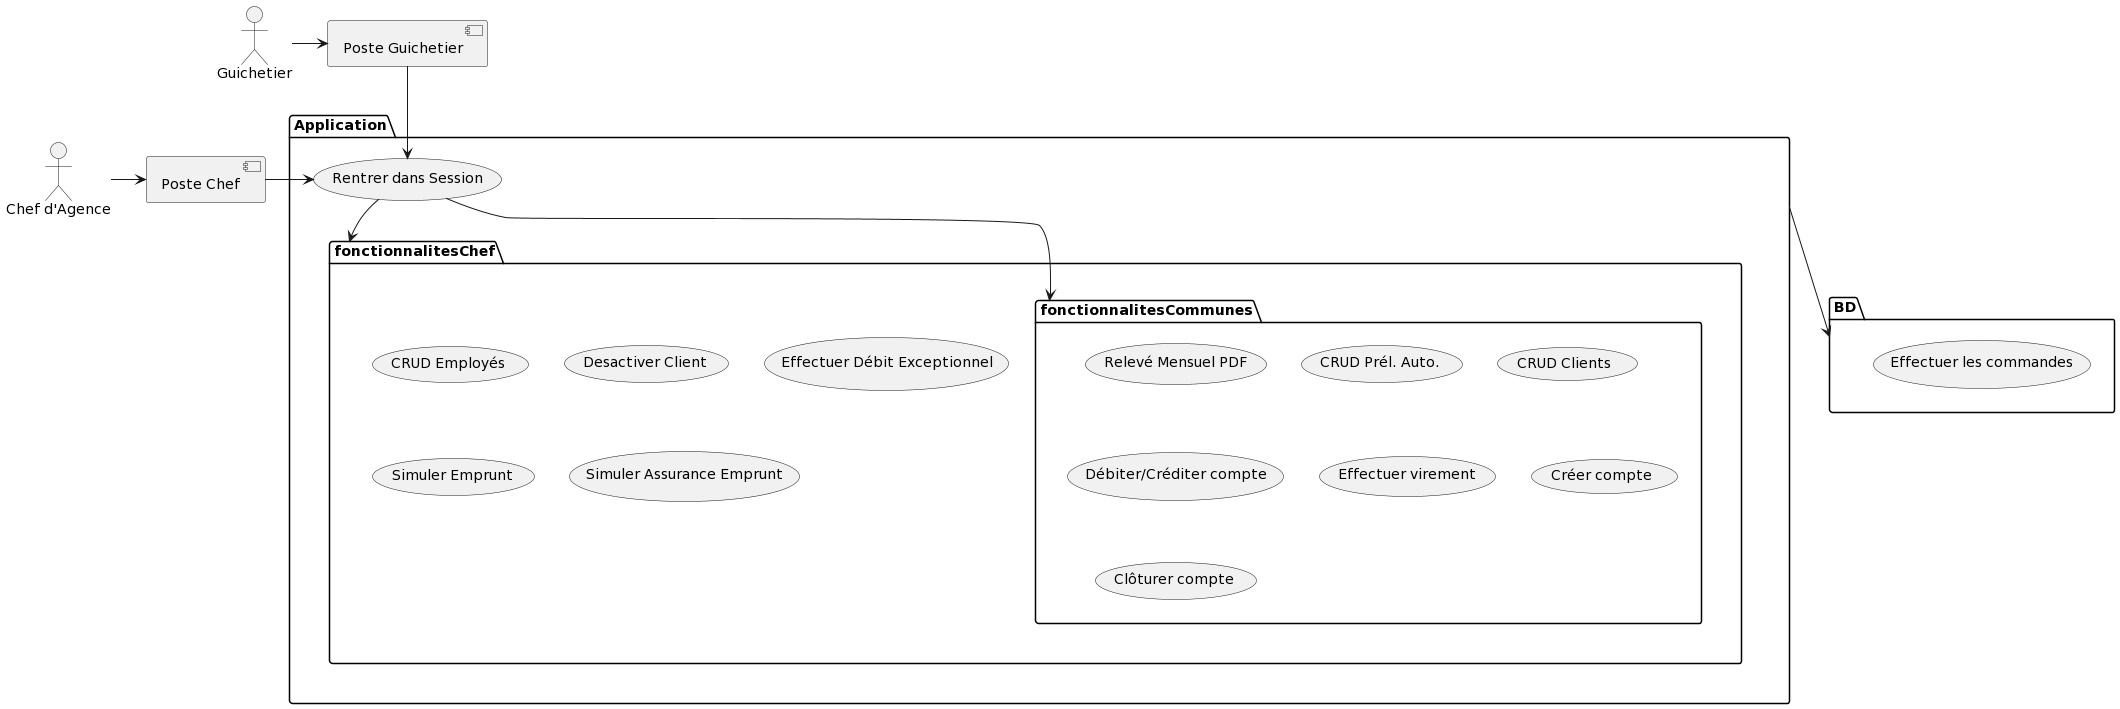

The diagram above was rendered by PlantUML. Its source (embedded in the PNG):
@startuml
:Chef d'Agence: -> [Poste Chef]
:Guichetier: -> [Poste Guichetier]
package Application{
(Rentrer dans Session)
package fonctionnalitesChef{
(CRUD Employés)
(Desactiver Client)
(Effectuer Débit Exceptionnel)
(Simuler Emprunt)
(Simuler Assurance Emprunt)
package fonctionnalitesCommunes{
(Relevé Mensuel PDF)
(CRUD Prél. Auto.)
(CRUD Clients)
(Débiter/Créditer compte)
(Effectuer virement)
(Créer compte)
(Clôturer compte) 
}
}
}
[Poste Chef] -r-> (Rentrer dans Session)
[Poste Guichetier] -d-> (Rentrer dans Session)
(Rentrer dans Session) -d-> fonctionnalitesChef
(Rentrer dans Session) -d-> fonctionnalitesCommunes
package BD{
(Effectuer les commandes)
}
Application -d-> BD
@enduml